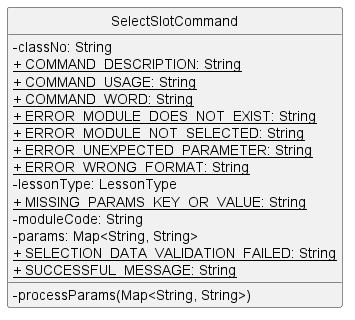

The diagram above was rendered by PlantUML. Its source (embedded in the PNG):
@startuml
'https://plantuml.com/class-diagram
hide circle
skinparam classAttributeIconSize 0

class SelectSlotCommand {
    - classNo: String
    <u>+ COMMAND_DESCRIPTION: String
    <u>+ COMMAND_USAGE: String
    <u>+ COMMAND_WORD: String
    <u>+ ERROR_MODULE_DOES_NOT_EXIST: String
    <u>+ ERROR_MODULE_NOT_SELECTED: String
    <u>+ ERROR_UNEXPECTED_PARAMETER: String
    <u>+ ERROR_WRONG_FORMAT: String
    - lessonType: LessonType
    <u>+ MISSING_PARAMS_KEY_OR_VALUE: String
    - moduleCode: String
    - params: Map<String, String>
    <u>+ SELECTION_DATA_VALIDATION_FAILED: String
    <u>+ SUCCESSFUL_MESSAGE: String
    
    - processParams(Map<String, String>)
}

@enduml